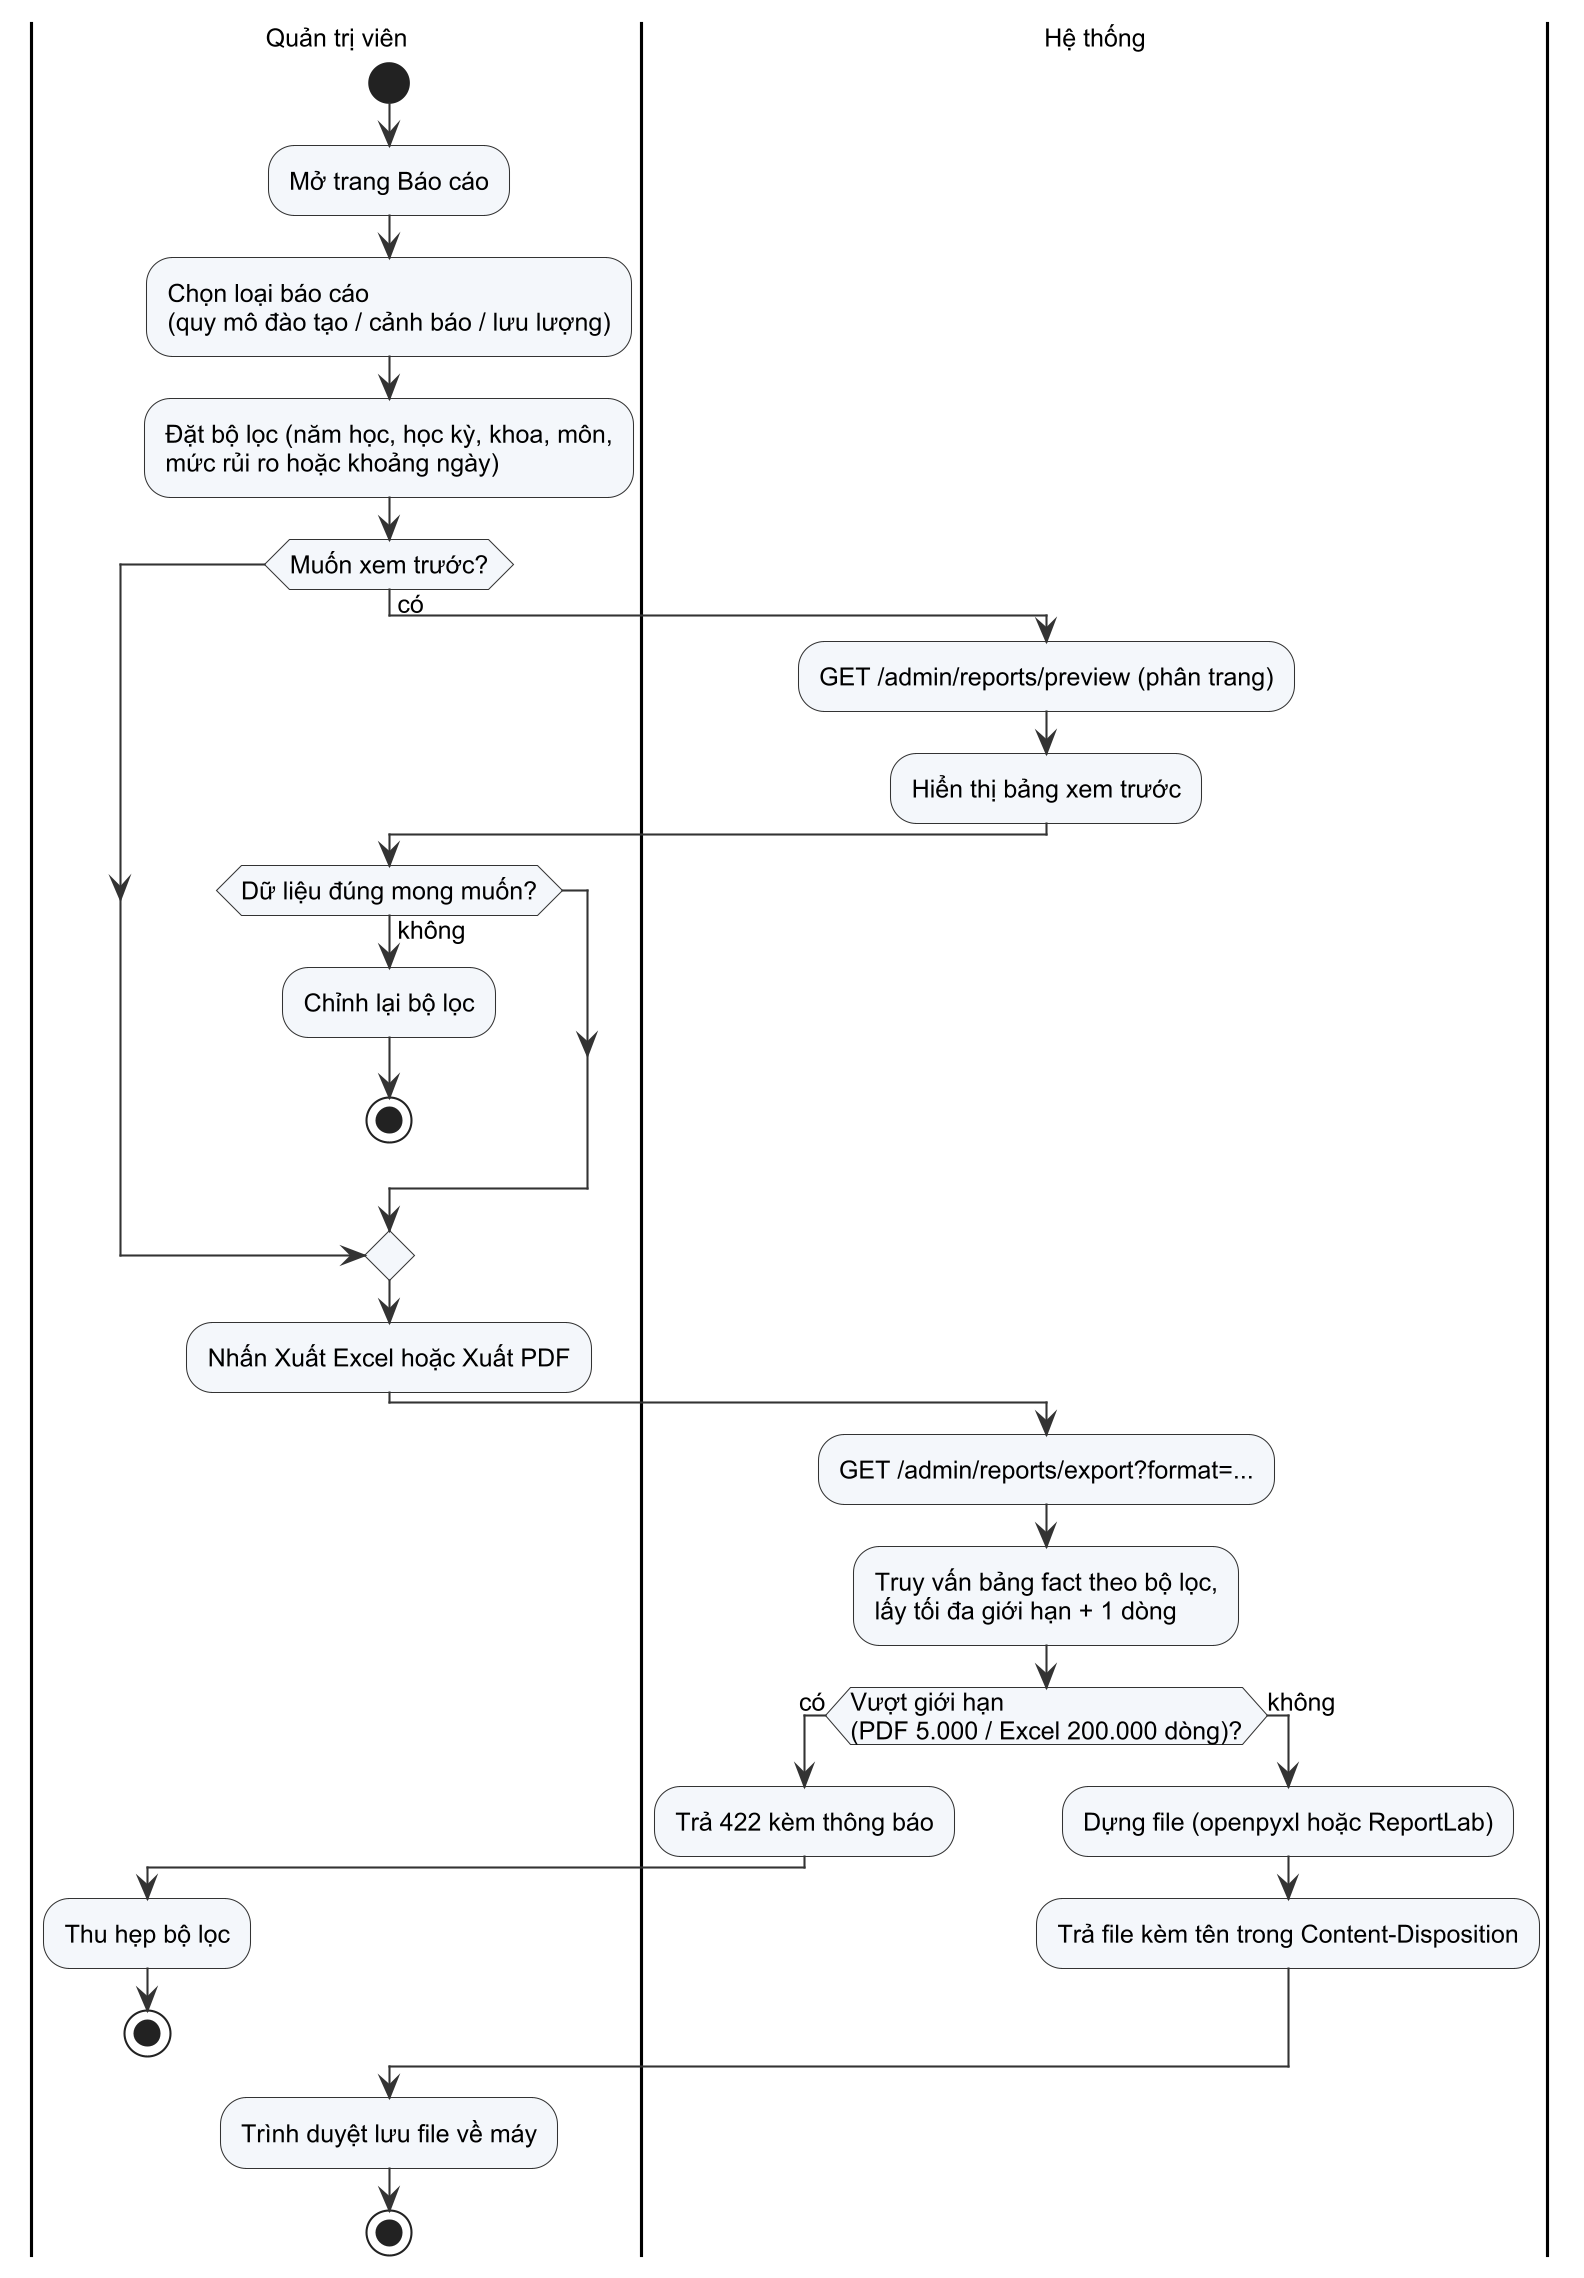

The diagram above was rendered by PlantUML. Its source (embedded in the PNG):
@startuml act_xuat_bao_cao
!include _style.iuml
|Quản trị viên|
start
:Mở trang Báo cáo;
:Chọn loại báo cáo
(quy mô đào tạo / cảnh báo / lưu lượng);
:Đặt bộ lọc (năm học, học kỳ, khoa, môn,
mức rủi ro hoặc khoảng ngày);
if (Muốn xem trước?) then (có)
  |Hệ thống|
  :GET /admin/reports/preview (phân trang);
  :Hiển thị bảng xem trước;
  |Quản trị viên|
  if (Dữ liệu đúng mong muốn?) then (không)
    :Chỉnh lại bộ lọc;
    stop
  endif
endif
:Nhấn Xuất Excel hoặc Xuất PDF;
|Hệ thống|
:GET /admin/reports/export?format=...;
:Truy vấn bảng fact theo bộ lọc,
lấy tối đa giới hạn + 1 dòng;
if (Vượt giới hạn\n(PDF 5.000 / Excel 200.000 dòng)?) then (có)
  :Trả 422 kèm thông báo;
  |Quản trị viên|
  :Thu hẹp bộ lọc;
  stop
else (không)
  |Hệ thống|
  :Dựng file (openpyxl hoặc ReportLab);
  :Trả file kèm tên trong Content-Disposition;
endif
|Quản trị viên|
:Trình duyệt lưu file về máy;
stop
@enduml